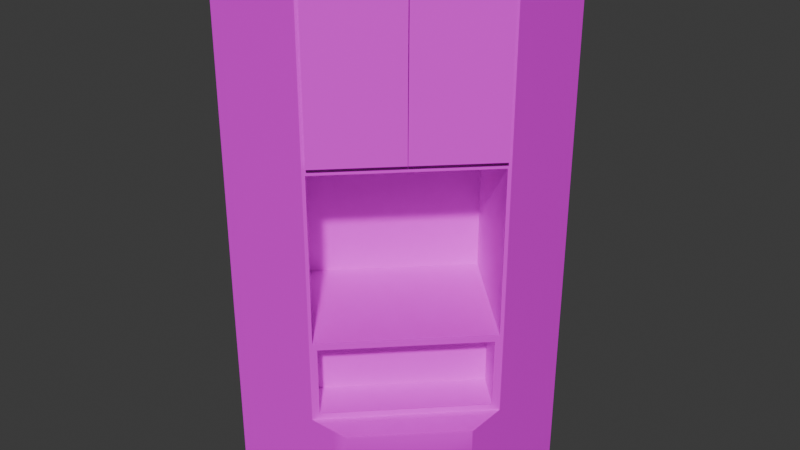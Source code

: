 # Source: Library_Shelf_Type_001.blend  (saved by Blender 5.0.118; exported with 4.5.12 LTS)
import bpy
from mathutils import Matrix  # noqa: F401  (used for matrix-valued properties, if any)

bpy.ops.wm.read_factory_settings(use_empty=True)
scene = bpy.context.scene
scene.name = 'Scene'

# ---- images (referenced by path relative to the original .blend; pixels are not part of the script)
import os
ASSET_DIR = os.environ.get("B2B_ASSET_DIR", "")  # directory of the original .blend (textures are referenced by path, not embedded)
HERE = os.path.dirname(os.path.abspath(__file__))  # packed textures are extracted next to this script under _unpacked/

def load_image(name, relpath, width, height, colorspace="sRGB"):
    """Load a texture the original file referenced (path relative to the .blend, or extracted next to this script)."""
    p = next((c for c in (os.path.join(HERE, relpath), os.path.join(ASSET_DIR, relpath)) if relpath and os.path.exists(c)), "")
    if p:
        img = bpy.data.images.load(p, check_existing=True)
        img.name = name
    else:  # same state as the original file: an image datablock whose file is absent (Cycles renders it pink)
        img = bpy.data.images.new(name, width, height)
        img.source = "FILE"
        img.filepath = "//" + (relpath or name)
    img.colorspace_settings.name = colorspace
    return img
img_uv_check = load_image('UV_Check', '', 1024, 1024, 'sRGB')

# ---- materials (node trees are filled in below, after node groups)
mat_material = bpy.data.materials.new('Material')

# ---- node groups
ng_smooth_by_angle = bpy.data.node_groups.new('Smooth by Angle', 'GeometryNodeTree')
_s = ng_smooth_by_angle.interface.new_socket(name='Mesh', in_out='OUTPUT', socket_type='NodeSocketGeometry')
_s = ng_smooth_by_angle.interface.new_socket(name='Mesh', in_out='INPUT', socket_type='NodeSocketGeometry')
_s = ng_smooth_by_angle.interface.new_socket(name='Angle', in_out='INPUT', socket_type='NodeSocketFloat')
_s.subtype = 'ANGLE'
_s.default_value = 0.5236
_s.min_value = 0.0
_s.max_value = 3.142
_s.description = 'Maximum face angle for smooth edges'
_s = ng_smooth_by_angle.interface.new_socket(name='Ignore Sharpness', in_out='INPUT', socket_type='NodeSocketBool')
_s.force_non_field = True
ng_smooth_by_angle.is_modifier = True
_N = ng_smooth_by_angle.nodes; _L = ng_smooth_by_angle.links
n0 = _N.new('GeometryNodeSetShadeSmooth'); n0.name = 'Set Shade Smooth'; n0.location = (120, -80)
n0.domain = 'EDGE'
n1 = _N.new('GeometryNodeSetShadeSmooth'); n1.name = 'Set Shade Smooth.001'; n1.location = (300, -80)
n2 = _N.new('NodeGroupOutput'); n2.name = 'Group Output'; n2.location = (480, -80)
n3 = _N.new('GeometryNodeInputMeshEdgeAngle'); n3.name = 'Edge Angle'; n3.location = (-440, -240)
n4 = _N.new('NodeGroupInput'); n4.name = 'Group Input'; n4.location = (-80, -80)
n5 = _N.new('GeometryNodeInputEdgeSmooth'); n5.name = 'Is Edge Smooth'; n5.location = (-260, -120)
n6 = _N.new('GeometryNodeInputShadeSmooth'); n6.name = 'Is Shade Smooth'; n6.location = (-440, -397)
n7 = _N.new('FunctionNodeCompare'); n7.name = 'Compare'; n7.location = (-260, -260)
n7.operation = 'LESS_EQUAL'
n7.inputs[6].default_value = (0.0, 0.0, 0.0, 0.0)
n7.inputs[7].default_value = (0.0, 0.0, 0.0, 0.0)
n8 = _N.new('FunctionNodeBooleanMath'); n8.name = 'Boolean Math.001'; n8.location = (-80, -260)
n9 = _N.new('NodeGroupInput'); n9.name = 'Group Input.001'; n9.location = (-440, -329)
n10 = _N.new('NodeGroupInput'); n10.name = 'Group Input.002'; n10.location = (-259, -189)
n11 = _N.new('FunctionNodeBooleanMath'); n11.name = 'Boolean Math'; n11.location = (-80, -149)
n11.operation = 'OR'
n12 = _N.new('FunctionNodeBooleanMath'); n12.name = 'Boolean Math.002'; n12.location = (-260, -380)
n12.operation = 'OR'
n13 = _N.new('NodeGroupInput'); n13.name = 'Group Input.003'; n13.location = (-440, -460)
_L.new(n3.outputs[0], n7.inputs[0])
_L.new(n1.outputs[0], n2.inputs[0])
_L.new(n9.outputs[1], n7.inputs[1])
_L.new(n7.outputs[0], n8.inputs[0])
_L.new(n4.outputs[0], n0.inputs[0])
_L.new(n0.outputs[0], n1.inputs[0])
_L.new(n8.outputs[0], n0.inputs[2])
_L.new(n10.outputs[2], n11.inputs[1])
_L.new(n5.outputs[0], n11.inputs[0])
_L.new(n11.outputs[0], n0.inputs[1])
_L.new(n13.outputs[2], n12.inputs[1])
_L.new(n6.outputs[0], n12.inputs[0])
_L.new(n12.outputs[0], n8.inputs[1])
n2.is_active_output = True

# ---- material node trees
mat_material.use_nodes = True; mat_material.node_tree.nodes.clear()
_N = mat_material.node_tree.nodes; _L = mat_material.node_tree.links
n0 = _N.new('ShaderNodeBsdfPrincipled'); n0.name = 'Principled BSDF'; n0.location = (-200, 100)
n1 = _N.new('ShaderNodeOutputMaterial'); n1.name = 'Material Output'; n1.location = (200, 100)
n2 = _N.new('ShaderNodeTexImage'); n2.name = 'Image Texture'; n2.location = (-480, 60)
n2.image = img_uv_check
n3 = _N.new('ShaderNodeMapping'); n3.name = 'Mapping'; n3.location = (-660, 60)
n4 = _N.new('ShaderNodeTexCoord'); n4.name = 'Texture Coordinate'; n4.location = (-840, 60)
_L.new(n0.outputs[0], n1.inputs[0])
_L.new(n2.outputs[0], n0.inputs[0])
_L.new(n3.outputs[0], n2.inputs[0])
_L.new(n4.outputs[2], n3.inputs[0])
n1.is_active_output = True

# ---- world
world_world = bpy.data.worlds.new('World'); scene.world = world_world
world_world.use_nodes = True; world_world.node_tree.nodes.clear()
_N = world_world.node_tree.nodes; _L = world_world.node_tree.links
n0 = _N.new('ShaderNodeOutputWorld'); n0.name = 'World Output'; n0.location = (200, 100)
n1 = _N.new('ShaderNodeBackground'); n1.name = 'Background'; n1.location = (-200, 100)
n1.inputs[0].default_value = (0.05088, 0.05088, 0.05088, 1.0)
_L.new(n1.outputs[0], n0.inputs[0])
n0.is_active_output = True
world_world.color = (0.05088, 0.05088, 0.05088)
world_world.sun_shadow_jitter_overblur = 0.0

# ---- meshes
me_cube_026 = bpy.data.meshes.new('Cube.026')
me_cube_026.from_pydata([(-8.107, -54.21, 10.78), (54.33, 8.029, 10.78), (54.26, -5.218, 0.0797), (54.27, -5.251, 53.6), (54.24, 56.7, 0.0799), (54.27, 56.73, 53.66), (54.28, -5.235, 10.84), (54.27, 56.73, 10.78), (54.27, -13.39, 10.86), (54.25, -13.4, 53.57), (54.26, 7.907, 53.57), (54.25, 8.059, 271.9), (54.24, 56.9, 271.9), (5.075, -54.15, 0.06594), (5.174, -54.15, 53.6), (-56.78, -54.13, 0.07991), (-56.81, -54.15, 53.66), (-56.81, -54.15, 10.78), (5.158, -54.16, 10.84), (13.32, -54.14, 53.57), (13.31, -54.15, 10.86), (-7.984, -54.14, 53.57), (-8.134, -54.14, 271.9), (-56.98, -54.13, 271.9), (54.27, 56.93, 94.94), (54.27, 56.93, 177.8), (-57.01, -54.15, 94.94), (-57.01, -54.15, 177.8), (-56.81, 56.73, 94.94), (-56.81, 56.73, 177.8), (-56.81, 56.73, 53.66), (-56.81, 56.73, 10.78), (-56.75, 56.63, 0.0477), (-56.72, 56.65, 272.0), (54.29, 8.047, 177.8), (54.29, 8.047, 94.94), (-8.124, -54.17, 177.8), (-8.124, -54.17, 94.94), (53.02, 6.807, 271.9), (-7.034, -53.06, 271.9), (-6.932, -53.12, 53.66), (53.08, 6.706, 53.66), (-7.069, -53.08, 177.8), (53.04, 6.842, 177.8), (-5.571, -51.59, 91.67), (51.54, 5.348, 91.67), (-7.069, -53.08, 94.92), (-5.571, -51.59, 56.78), (51.54, 5.349, 56.78), (53.04, 6.842, 94.92), (-20.05, -36.94, 56.9), (36.94, 19.88, 56.9), (-20.05, -36.94, 91.54), (36.94, 19.88, 91.54), (-54.38, -5.473, 177.7), (5.58, 54.3, 177.7), (-54.38, -5.473, 95.02), (5.58, 54.3, 95.02), (53.03, 6.613, 270.4), (53.07, 6.661, 182.1), (55.45, 4.183, 270.4), (23.44, -22.88, 270.4), (23.16, -23.16, 182.1), (25.86, -25.31, 270.4), (25.58, -25.59, 182.1), (55.5, 4.231, 182.1), (-6.888, -53.11, 270.4), (23.03, -23.29, 270.4), (-6.888, -53.11, 182.1), (-4.466, -55.54, 270.4), (25.45, -25.72, 270.4), (-4.466, -55.54, 182.1), (25.45, -25.72, 182.1), (23.03, -23.29, 182.1)], [], [(55, 43, 42, 54), (56, 54, 42, 46), (45, 44, 52, 53), (52, 44, 47, 50), (26, 28, 30, 16), (42, 43, 38, 39), (65, 59, 58, 60), (65, 64, 62, 59), (68, 73, 72, 71), (68, 66, 67, 73), (8, 6, 3, 9), (17, 0, 21, 16), (18, 20, 19, 14), (7, 31, 30, 5), (16, 30, 31, 17), (12, 25, 29, 33), (33, 38, 11, 12), (21, 14, 40), (11, 38, 43, 34), (25, 34, 35, 24), (26, 37, 36, 27), (49, 35, 34, 43), (38, 33, 39), (46, 44, 45, 49), (56, 46, 49, 57), (57, 49, 43, 55), (47, 40, 41, 48), (48, 41, 49, 45), (51, 50, 47, 48), (48, 45, 53, 51), (21, 37, 26, 16), (35, 10, 5, 24), (28, 24, 5, 30), (46, 42, 36, 37), (62, 64, 63, 61), (2, 6, 18, 13), (10, 1, 7, 5), (13, 15, 32), (22, 36, 42, 39), (7, 4, 32, 31), (11, 34, 25, 12), (6, 1, 10, 3), (6, 2, 4, 7, 1), (31, 32, 15, 17), (9, 3, 14, 19), (6, 8, 20, 18), (41, 10, 35, 49), (13, 18, 0), (20, 8, 9, 19), (32, 4, 2, 13), (17, 15, 13, 0), (40, 46, 37, 21), (3, 10, 41), (21, 0, 18, 14), (29, 25, 24, 28), (23, 27, 36, 22), (33, 29, 27, 23), (44, 46, 40, 47), (40, 14, 3, 41), (51, 53, 52, 50), (61, 58, 59, 62), (65, 60, 63, 64), (58, 61, 63, 60), (66, 69, 70, 67), (73, 67, 70, 72), (72, 70, 69, 71), (69, 66, 68, 71), (56, 57, 55, 54), (28, 26, 27, 29), (39, 33, 23, 22)])
me_cube_026.polygons.foreach_set('use_smooth', [0, 0, 0, 0, 0, 0, 0, 0, 0, 0, 0, 0, 1, 1, 1, 0, 0, 0, 0, 0, 0, 0, 0, 0, 0, 0, 0, 0, 0, 0, 0, 0, 0, 0, 0, 1, 0, 1, 0, 1, 0, 0, 0, 1, 0, 1, 0, 0, 1, 1, 0, 0, 0, 0, 0, 0, 0, 0, 0, 0, 0, 0, 0, 0, 0, 0, 0, 0, 0, 0])
_uv = me_cube_026.uv_layers.new(name='UVMap')
_uv.uv.foreach_set('vector', [0.1392, 0.8437, 0.008342, 0.8439, 0.008342, 0.6784, 0.1392, 0.6786, 0.3005, 0.6786, 0.1392, 0.6786, 0.139, 0.5477, 0.3007, 0.5477, 0.7763, 0.4763, 0.7763, 0.2717, 0.8286, 0.2719, 0.8286, 0.4761, 0.8286, 0.2719, 0.8282, 0.2197, 0.9168, 0.2197, 0.9165, 0.2719, 0.4354, 0.1813, 0.2238, 0.1813, 0.2238, 0.1026, 0.4354, 0.1026, 0.5505, 0.793, 0.7314, 0.793, 0.7314, 0.9937, 0.5506, 0.9937, 0.5268, 0.5422, 0.5333, 0.5423, 0.5332, 0.7107, 0.5267, 0.7107, 0.5268, 0.5422, 0.4462, 0.5422, 0.4462, 0.5357, 0.5268, 0.5357, 0.6298, 0.4661, 0.5492, 0.4661, 0.5492, 0.4595, 0.6298, 0.4595, 0.6298, 0.116, 0.6298, 0.2845, 0.5492, 0.2845, 0.5492, 0.116, 0.6018, 0.02083, 0.6174, 0.02082, 0.6171, 0.1024, 0.6016, 0.1023, 0.4433, 0.02102, 0.5362, 0.02079, 0.5367, 0.1024, 0.4435, 0.1028, 0.5615, 0.02085, 0.5771, 0.02086, 0.5773, 0.1023, 0.5618, 0.1024, 0.003991, 0.02077, 0.2159, 0.02077, 0.2159, 0.1026, 0.00399, 0.1026, 0.4354, 0.1026, 0.2238, 0.1026, 0.2238, 0.02077, 0.4354, 0.02077, 0.00404, 0.5189, 0.00399, 0.3393, 0.2159, 0.3393, 0.2157, 0.5191, 0.9755, 0.983, 0.8804, 0.7737, 0.8827, 0.7713, 0.9759, 0.7713, 0.778, 0.009943, 0.8016, 0.03357, 0.7781, 0.01367, 0.7351, 0.9937, 0.7314, 0.9937, 0.7314, 0.793, 0.7351, 0.793, 0.7352, 0.3395, 0.6419, 0.3393, 0.6423, 0.1813, 0.7356, 0.1815, 0.4433, 0.1815, 0.5366, 0.1813, 0.537, 0.3393, 0.4437, 0.3396, 0.7314, 0.6164, 0.7351, 0.6165, 0.7351, 0.793, 0.7314, 0.793, 0.8804, 0.7737, 0.9755, 0.983, 0.7662, 0.8883, 0.5505, 0.6164, 0.5551, 0.6095, 0.7269, 0.6095, 0.7314, 0.6164, 0.3005, 0.6786, 0.4314, 0.6784, 0.4314, 0.8439, 0.3005, 0.8437, 0.3005, 0.8437, 0.3007, 0.9746, 0.139, 0.9746, 0.1392, 0.8437, 0.5551, 0.5351, 0.5507, 0.5285, 0.7313, 0.5285, 0.7269, 0.5351, 0.7269, 0.5351, 0.7313, 0.5285, 0.7314, 0.6164, 0.7269, 0.6095, 0.9165, 0.4761, 0.9165, 0.2719, 0.9687, 0.2717, 0.9687, 0.4763, 0.9168, 0.5284, 0.8282, 0.5284, 0.8286, 0.4761, 0.9165, 0.4761, 0.5367, 0.1024, 0.5366, 0.1813, 0.4433, 0.1815, 0.4435, 0.1028, 0.6423, 0.1813, 0.6422, 0.1024, 0.7354, 0.1028, 0.7356, 0.1815, 0.2159, 0.1813, 0.00399, 0.1813, 0.00399, 0.1026, 0.2159, 0.1026, 0.5505, 0.6164, 0.5505, 0.793, 0.5473, 0.793, 0.5473, 0.6165, 0.4397, 0.5423, 0.4462, 0.5422, 0.447, 0.7107, 0.4404, 0.7108, 0.9666, 0.2093, 0.9393, 0.2093, 0.9391, 0.03342, 0.9665, 0.03327, 0.6422, 0.1024, 0.6427, 0.02077, 0.7356, 0.02099, 0.7354, 0.1028, 0.7646, 0.6598, 0.7647, 0.5418, 0.976, 0.5419, 0.5473, 0.9937, 0.5473, 0.793, 0.5505, 0.793, 0.5506, 0.9937, 0.003991, 0.02077, 0.004037, 0.0003602, 0.2158, 0.0002985, 0.2159, 0.02077, 0.6415, 0.5189, 0.6419, 0.3393, 0.7352, 0.3395, 0.7347, 0.5191, 0.6174, 0.02082, 0.6427, 0.02077, 0.6422, 0.1024, 0.6171, 0.1024, 0.6174, 0.02082, 0.6174, 0.0002985, 0.7356, 0.0005793, 0.7356, 0.02099, 0.6427, 0.02077, 0.2238, 0.02077, 0.224, 0.0002985, 0.4353, 0.0003595, 0.4354, 0.02077, 0.8163, 0.1948, 0.8017, 0.2094, 0.8016, 0.03357, 0.8162, 0.04823, 0.9393, 0.2093, 0.9247, 0.1947, 0.9246, 0.04812, 0.9391, 0.03342, 0.7313, 0.5285, 0.7349, 0.5283, 0.7351, 0.6165, 0.7314, 0.6164, 0.5613, 0.0002985, 0.5615, 0.02085, 0.5362, 0.02079, 0.9246, 0.04812, 0.9247, 0.1947, 0.8163, 0.1948, 0.8162, 0.04823, 0.976, 0.5419, 0.9761, 0.7536, 0.858, 0.7536, 0.7646, 0.6598, 0.4433, 0.02102, 0.4433, 0.0006053, 0.5613, 0.0002985, 0.5362, 0.02079, 0.5507, 0.5285, 0.5505, 0.6164, 0.5473, 0.6165, 0.5476, 0.5283, 0.8017, 0.2094, 0.778, 0.2329, 0.7781, 0.2287, 0.5367, 0.1024, 0.5362, 0.02079, 0.5615, 0.02085, 0.5618, 0.1024, 0.2159, 0.3393, 0.00399, 0.3393, 0.00399, 0.1813, 0.2159, 0.1813, 0.4442, 0.5191, 0.4437, 0.3396, 0.537, 0.3393, 0.5374, 0.5189, 0.224, 0.5191, 0.2238, 0.3393, 0.4354, 0.3393, 0.4353, 0.5189, 0.5551, 0.6095, 0.5505, 0.6164, 0.5507, 0.5285, 0.5551, 0.5351, 0.7781, 0.01367, 0.8016, 0.03357, 0.8017, 0.2094, 0.7781, 0.2287, 0.9165, 0.4761, 0.8286, 0.4761, 0.8286, 0.2719, 0.9165, 0.2719, 0.447, 0.7173, 0.5267, 0.7173, 0.5268, 0.8858, 0.4462, 0.8858, 0.5268, 0.5422, 0.5267, 0.7107, 0.447, 0.7107, 0.4462, 0.5422, 0.5267, 0.7173, 0.447, 0.7173, 0.447, 0.7107, 0.5267, 0.7107, 0.6298, 0.2845, 0.6298, 0.291, 0.5492, 0.291, 0.5492, 0.2845, 0.5427, 0.4595, 0.5427, 0.291, 0.5492, 0.291, 0.5492, 0.4595, 0.5492, 0.4595, 0.5492, 0.291, 0.6298, 0.291, 0.6298, 0.4595, 0.6298, 0.291, 0.6363, 0.291, 0.6363, 0.4595, 0.6298, 0.4595, 0.3005, 0.6786, 0.3005, 0.8437, 0.1392, 0.8437, 0.1392, 0.6786, 0.2238, 0.1813, 0.4354, 0.1813, 0.4354, 0.3393, 0.2238, 0.3393, 0.7662, 0.8883, 0.9755, 0.983, 0.7642, 0.9836, 0.7641, 0.8904])
me_cube_026.materials.append(mat_material)
me_cube_026.update()

# ---- objects
ob_sm_library_shelf_001 = bpy.data.objects.new('SM_Library_Shelf_001', me_cube_026)

# ---- transforms, parenting, visibility, modifiers, constraints
ob_sm_library_shelf_001.location = (0.0, 0.0, 0.0)
_m = ob_sm_library_shelf_001.modifiers.new('Smooth by Angle', 'NODES')
_m.node_group = ng_smooth_by_angle
_gi = [s.identifier for s in ng_smooth_by_angle.interface.items_tree if s.item_type == 'SOCKET' and s.in_out == 'INPUT']
_m[_gi[1]] = 3.142  # Angle
_m.show_group_selector = False

# ---- collection membership
scene.collection.objects.link(ob_sm_library_shelf_001)

# ---- scene / render settings (as saved in the file)
scene.frame_start = 1; scene.frame_end = 250; scene.frame_set(157)
scene.render.engine = 'BLENDER_EEVEE_NEXT'
scene.render.bake_bias = 0.0
scene.render.bake_samples = 0
scene.cycles.sampling_pattern = 'TABULATED_SOBOL'
scene.eevee.use_volume_custom_range = False
scene.unit_settings.scale_length = 0.01
bpy.context.view_layer.update()

# ---- added for rendering (the .blend has no active camera and no usable light): camera, sun
cam_auto = bpy.data.cameras.new('AutoCamera')
cam_auto.lens = 50.0
cam_auto.sensor_width = 36.0
cam_auto.clip_end = 5116.14
ob_auto_camera = bpy.data.objects.new('AutoCamera', cam_auto)
scene.collection.objects.link(ob_auto_camera)
ob_auto_camera.location = (290.763, -349.13, 369.247)
ob_auto_camera.rotation_euler = (1.09748, -7.21219e-08, 0.694738)
scene.camera = ob_auto_camera
light_auto_sun = bpy.data.lights.new('AutoSun', 'SUN')
light_auto_sun.energy = 3.0
light_auto_sun.angle = 0.0523599
ob_auto_sun = bpy.data.objects.new('AutoSun', light_auto_sun)
scene.collection.objects.link(ob_auto_sun)
ob_auto_sun.rotation_euler = (0.872665, 0.174533, 0.523599)
bpy.context.view_layer.update()

